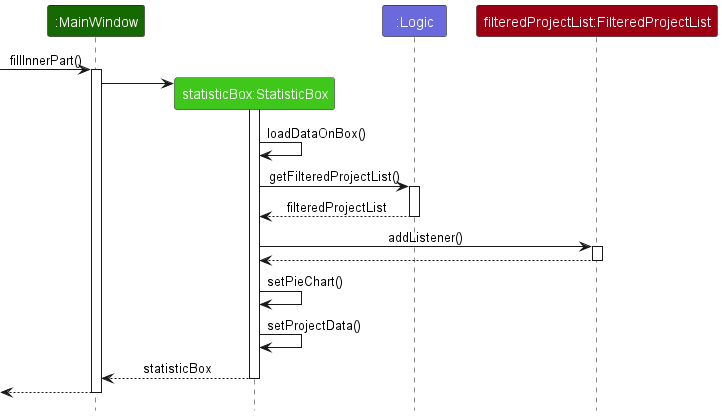

The diagram above was rendered by PlantUML. Its source (embedded in the PNG):
@startuml

!include ../style.puml

participant ":MainWindow" as MainWindow UI_COLOR_T3
participant "statisticBox:StatisticBox" as StatisticBox UI_COLOR_T2
participant ":Logic" as Logic LOGIC_COLOR_T2
participant "filteredProjectList:FilteredProjectList" as FilteredProjectList MODEL_COLOR

[-> MainWindow : fillInnerPart()
activate MainWindow
create StatisticBox
MainWindow -> StatisticBox
activate StatisticBox
StatisticBox -> StatisticBox : loadDataOnBox()
StatisticBox -> Logic : getFilteredProjectList()
activate Logic
Logic --> StatisticBox : filteredProjectList
deactivate Logic
StatisticBox -> FilteredProjectList : addListener()
activate FilteredProjectList
FilteredProjectList --> StatisticBox
deactivate FilteredProjectList
StatisticBox -> StatisticBox : setPieChart()
StatisticBox -> StatisticBox : setProjectData() 
StatisticBox --> MainWindow : statisticBox
deactivate StatisticBox
MainWindow -->[ 
deactivate MainWindow

@enduml